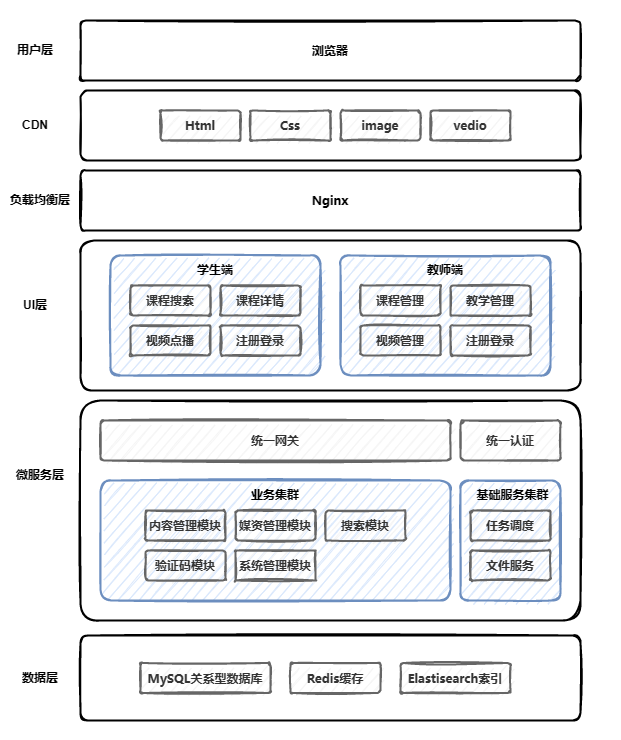

The diagram above was exported from draw.io. Its source (the exported page's mxGraphModel, read from the mxfile embedded in the PNG):
<mxGraphModel dx="1377" dy="756" grid="1" gridSize="10" guides="1" tooltips="1" connect="1" arrows="1" fold="1" page="1" pageScale="1" pageWidth="850" pageHeight="1100" math="0" shadow="0">
  <root>
    <mxCell id="0" />
    <mxCell id="1" parent="0" />
    <mxCell id="zm8g3c6aZNJtXrKs7_Z2-47" value="" style="rounded=0;whiteSpace=wrap;html=1;strokeWidth=0;strokeColor=none;" vertex="1" parent="1">
      <mxGeometry x="140" y="130" width="620" height="740" as="geometry" />
    </mxCell>
    <object label="" placeholders="1" id="zm8g3c6aZNJtXrKs7_Z2-2">
      <mxCell style="whiteSpace=wrap;html=1;strokeWidth=2;fontStyle=1;spacingTop=0;rounded=1;arcSize=9;points=[];sketch=1;fontFamily=Permanent Marker;hachureGap=8;fillWeight=1;" vertex="1" parent="1">
        <mxGeometry x="220" y="220" width="500" height="70" as="geometry" />
      </mxCell>
    </object>
    <object label="浏览器" placeholders="1" id="_5mSTuPxr-ZiKRkBDSY7-12">
      <mxCell style="whiteSpace=wrap;html=1;strokeWidth=2;fontStyle=1;spacingTop=0;rounded=1;arcSize=9;points=[];sketch=1;fontFamily=Permanent Marker;hachureGap=8;fillWeight=1;" parent="1" vertex="1">
        <mxGeometry x="220" y="150" width="500" height="60" as="geometry" />
      </mxCell>
    </object>
    <mxCell id="zm8g3c6aZNJtXrKs7_Z2-1" value="&lt;b&gt;用户层&lt;/b&gt;" style="text;html=1;strokeColor=none;fillColor=none;align=center;verticalAlign=middle;whiteSpace=wrap;rounded=0;" vertex="1" parent="1">
      <mxGeometry x="145" y="165" width="60" height="30" as="geometry" />
    </mxCell>
    <mxCell id="zm8g3c6aZNJtXrKs7_Z2-3" value="&lt;b&gt;CDN&lt;/b&gt;" style="text;html=1;strokeColor=none;fillColor=none;align=center;verticalAlign=middle;whiteSpace=wrap;rounded=0;" vertex="1" parent="1">
      <mxGeometry x="140" y="240" width="70" height="30" as="geometry" />
    </mxCell>
    <object label="Html" placeholders="1" id="_5mSTuPxr-ZiKRkBDSY7-11">
      <mxCell style="whiteSpace=wrap;html=1;strokeWidth=2;fillColor=#f5f5f5;fontStyle=1;spacingTop=0;rounded=1;arcSize=9;points=[];sketch=1;fontFamily=Permanent Marker;hachureGap=8;fillWeight=1;fontColor=#333333;strokeColor=#666666;" parent="1" vertex="1">
        <mxGeometry x="300" y="240" width="80" height="30" as="geometry" />
      </mxCell>
    </object>
    <object label="Css" placeholders="1" id="zm8g3c6aZNJtXrKs7_Z2-4">
      <mxCell style="whiteSpace=wrap;html=1;strokeWidth=2;fillColor=#f5f5f5;fontStyle=1;spacingTop=0;rounded=1;arcSize=9;points=[];sketch=1;fontFamily=Permanent Marker;hachureGap=8;fillWeight=1;fontColor=#333333;strokeColor=#666666;" vertex="1" parent="1">
        <mxGeometry x="390" y="240" width="80" height="30" as="geometry" />
      </mxCell>
    </object>
    <object label="image" placeholders="1" id="zm8g3c6aZNJtXrKs7_Z2-5">
      <mxCell style="whiteSpace=wrap;html=1;strokeWidth=2;fillColor=#f5f5f5;fontStyle=1;spacingTop=0;rounded=1;arcSize=9;points=[];sketch=1;fontFamily=Permanent Marker;hachureGap=8;fillWeight=1;fontColor=#333333;strokeColor=#666666;" vertex="1" parent="1">
        <mxGeometry x="480" y="240" width="80" height="30" as="geometry" />
      </mxCell>
    </object>
    <object label="Nginx" placeholders="1" id="zm8g3c6aZNJtXrKs7_Z2-6">
      <mxCell style="whiteSpace=wrap;html=1;strokeWidth=2;fontStyle=1;spacingTop=0;rounded=1;arcSize=9;points=[];sketch=1;fontFamily=Permanent Marker;hachureGap=8;fillWeight=1;" vertex="1" parent="1">
        <mxGeometry x="220" y="300" width="500" height="60" as="geometry" />
      </mxCell>
    </object>
    <mxCell id="zm8g3c6aZNJtXrKs7_Z2-7" value="&lt;b&gt;负载均衡层&lt;/b&gt;" style="text;html=1;strokeColor=none;fillColor=none;align=center;verticalAlign=middle;whiteSpace=wrap;rounded=0;" vertex="1" parent="1">
      <mxGeometry x="145" y="315" width="70" height="30" as="geometry" />
    </mxCell>
    <object label="vedio" placeholders="1" id="zm8g3c6aZNJtXrKs7_Z2-8">
      <mxCell style="whiteSpace=wrap;html=1;strokeWidth=2;fillColor=#f5f5f5;fontStyle=1;spacingTop=0;rounded=1;arcSize=9;points=[];sketch=1;fontFamily=Permanent Marker;hachureGap=8;fillWeight=1;fontColor=#333333;strokeColor=#666666;" vertex="1" parent="1">
        <mxGeometry x="570" y="240" width="80" height="30" as="geometry" />
      </mxCell>
    </object>
    <object label="" placeholders="1" id="zm8g3c6aZNJtXrKs7_Z2-9">
      <mxCell style="whiteSpace=wrap;html=1;strokeWidth=2;fontStyle=1;spacingTop=0;rounded=1;arcSize=9;points=[];sketch=1;fontFamily=Permanent Marker;hachureGap=8;fillWeight=1;" vertex="1" parent="1">
        <mxGeometry x="220" y="370" width="500" height="150" as="geometry" />
      </mxCell>
    </object>
    <mxCell id="zm8g3c6aZNJtXrKs7_Z2-10" value="&lt;b&gt;UI层&lt;/b&gt;" style="text;html=1;strokeColor=none;fillColor=none;align=center;verticalAlign=middle;whiteSpace=wrap;rounded=0;" vertex="1" parent="1">
      <mxGeometry x="140" y="420" width="70" height="30" as="geometry" />
    </mxCell>
    <object label="" placeholders="1" id="zm8g3c6aZNJtXrKs7_Z2-13">
      <mxCell style="whiteSpace=wrap;html=1;strokeWidth=2;fontStyle=1;spacingTop=0;rounded=1;arcSize=9;points=[];sketch=1;fontFamily=Permanent Marker;hachureGap=8;fillWeight=1;fillColor=#dae8fc;strokeColor=#6c8ebf;" vertex="1" parent="1">
        <mxGeometry x="250" y="385" width="210" height="120" as="geometry" />
      </mxCell>
    </object>
    <object label="课程详情" placeholders="1" id="zm8g3c6aZNJtXrKs7_Z2-12">
      <mxCell style="whiteSpace=wrap;html=1;strokeWidth=2;fillColor=#f5f5f5;fontStyle=1;spacingTop=0;rounded=1;arcSize=9;points=[];sketch=1;fontFamily=Permanent Marker;hachureGap=8;fillWeight=1;fontColor=#333333;strokeColor=#666666;" vertex="1" parent="1">
        <mxGeometry x="360" y="415" width="80" height="30" as="geometry" />
      </mxCell>
    </object>
    <object label="课程搜索" placeholders="1" id="zm8g3c6aZNJtXrKs7_Z2-11">
      <mxCell style="whiteSpace=wrap;html=1;strokeWidth=2;fillColor=#f5f5f5;fontStyle=1;spacingTop=0;rounded=1;arcSize=9;points=[];sketch=1;fontFamily=Permanent Marker;hachureGap=8;fillWeight=1;fontColor=#333333;strokeColor=#666666;" vertex="1" parent="1">
        <mxGeometry x="270" y="415" width="80" height="30" as="geometry" />
      </mxCell>
    </object>
    <mxCell id="zm8g3c6aZNJtXrKs7_Z2-14" value="&lt;b&gt;学生端&lt;/b&gt;" style="text;html=1;strokeColor=none;fillColor=none;align=center;verticalAlign=middle;whiteSpace=wrap;rounded=0;" vertex="1" parent="1">
      <mxGeometry x="320" y="385" width="70" height="30" as="geometry" />
    </mxCell>
    <object label="注册登录" placeholders="1" id="zm8g3c6aZNJtXrKs7_Z2-15">
      <mxCell style="whiteSpace=wrap;html=1;strokeWidth=2;fillColor=#f5f5f5;fontStyle=1;spacingTop=0;rounded=1;arcSize=9;points=[];sketch=1;fontFamily=Permanent Marker;hachureGap=8;fillWeight=1;fontColor=#333333;strokeColor=#666666;" vertex="1" parent="1">
        <mxGeometry x="360" y="455" width="80" height="30" as="geometry" />
      </mxCell>
    </object>
    <object label="视频点播" placeholders="1" id="zm8g3c6aZNJtXrKs7_Z2-16">
      <mxCell style="whiteSpace=wrap;html=1;strokeWidth=2;fillColor=#f5f5f5;fontStyle=1;spacingTop=0;rounded=1;arcSize=9;points=[];sketch=1;fontFamily=Permanent Marker;hachureGap=8;fillWeight=1;fontColor=#333333;strokeColor=#666666;" vertex="1" parent="1">
        <mxGeometry x="270" y="455" width="80" height="30" as="geometry" />
      </mxCell>
    </object>
    <object label="" placeholders="1" id="zm8g3c6aZNJtXrKs7_Z2-17">
      <mxCell style="whiteSpace=wrap;html=1;strokeWidth=2;fontStyle=1;spacingTop=0;rounded=1;arcSize=9;points=[];sketch=1;fontFamily=Permanent Marker;hachureGap=8;fillWeight=1;fillColor=#dae8fc;strokeColor=#6c8ebf;" vertex="1" parent="1">
        <mxGeometry x="480" y="385" width="210" height="120" as="geometry" />
      </mxCell>
    </object>
    <object label="教学管理" placeholders="1" id="zm8g3c6aZNJtXrKs7_Z2-18">
      <mxCell style="whiteSpace=wrap;html=1;strokeWidth=2;fillColor=#f5f5f5;fontStyle=1;spacingTop=0;rounded=1;arcSize=9;points=[];sketch=1;fontFamily=Permanent Marker;hachureGap=8;fillWeight=1;fontColor=#333333;strokeColor=#666666;" vertex="1" parent="1">
        <mxGeometry x="590" y="415" width="80" height="30" as="geometry" />
      </mxCell>
    </object>
    <object label="课程管理" placeholders="1" id="zm8g3c6aZNJtXrKs7_Z2-19">
      <mxCell style="whiteSpace=wrap;html=1;strokeWidth=2;fillColor=#f5f5f5;fontStyle=1;spacingTop=0;rounded=1;arcSize=9;points=[];sketch=1;fontFamily=Permanent Marker;hachureGap=8;fillWeight=1;fontColor=#333333;strokeColor=#666666;" vertex="1" parent="1">
        <mxGeometry x="500" y="415" width="80" height="30" as="geometry" />
      </mxCell>
    </object>
    <mxCell id="zm8g3c6aZNJtXrKs7_Z2-20" value="&lt;b&gt;教师端&lt;/b&gt;" style="text;html=1;strokeColor=none;fillColor=none;align=center;verticalAlign=middle;whiteSpace=wrap;rounded=0;" vertex="1" parent="1">
      <mxGeometry x="550" y="385" width="70" height="30" as="geometry" />
    </mxCell>
    <object label="视频管理" placeholders="1" id="zm8g3c6aZNJtXrKs7_Z2-22">
      <mxCell style="whiteSpace=wrap;html=1;strokeWidth=2;fillColor=#f5f5f5;fontStyle=1;spacingTop=0;rounded=1;arcSize=9;points=[];sketch=1;fontFamily=Permanent Marker;hachureGap=8;fillWeight=1;fontColor=#333333;strokeColor=#666666;" vertex="1" parent="1">
        <mxGeometry x="500" y="455" width="80" height="30" as="geometry" />
      </mxCell>
    </object>
    <object label="注册登录" placeholders="1" id="zm8g3c6aZNJtXrKs7_Z2-23">
      <mxCell style="whiteSpace=wrap;html=1;strokeWidth=2;fillColor=#f5f5f5;fontStyle=1;spacingTop=0;rounded=1;arcSize=9;points=[];sketch=1;fontFamily=Permanent Marker;hachureGap=8;fillWeight=1;fontColor=#333333;strokeColor=#666666;" vertex="1" parent="1">
        <mxGeometry x="590" y="455" width="80" height="30" as="geometry" />
      </mxCell>
    </object>
    <object label="" placeholders="1" id="zm8g3c6aZNJtXrKs7_Z2-24">
      <mxCell style="whiteSpace=wrap;html=1;strokeWidth=2;fontStyle=1;spacingTop=0;rounded=1;arcSize=9;points=[];sketch=1;fontFamily=Permanent Marker;hachureGap=8;fillWeight=1;" vertex="1" parent="1">
        <mxGeometry x="220" y="530" width="500" height="220" as="geometry" />
      </mxCell>
    </object>
    <mxCell id="zm8g3c6aZNJtXrKs7_Z2-25" value="&lt;b&gt;微服务层&lt;/b&gt;" style="text;html=1;strokeColor=none;fillColor=none;align=center;verticalAlign=middle;whiteSpace=wrap;rounded=0;" vertex="1" parent="1">
      <mxGeometry x="145" y="590" width="70" height="30" as="geometry" />
    </mxCell>
    <object label="统一网关" placeholders="1" id="zm8g3c6aZNJtXrKs7_Z2-26">
      <mxCell style="whiteSpace=wrap;html=1;strokeWidth=2;fontStyle=1;spacingTop=0;rounded=1;arcSize=9;points=[];sketch=1;fontFamily=Permanent Marker;hachureGap=8;fillWeight=1;fillColor=#f5f5f5;fontColor=#333333;strokeColor=#666666;" vertex="1" parent="1">
        <mxGeometry x="240" y="550" width="350" height="40" as="geometry" />
      </mxCell>
    </object>
    <object label="统一认证" placeholders="1" id="zm8g3c6aZNJtXrKs7_Z2-27">
      <mxCell style="whiteSpace=wrap;html=1;strokeWidth=2;fontStyle=1;spacingTop=0;rounded=1;arcSize=9;points=[];sketch=1;fontFamily=Permanent Marker;hachureGap=8;fillWeight=1;fillColor=#f5f5f5;fontColor=#333333;strokeColor=#666666;" vertex="1" parent="1">
        <mxGeometry x="600" y="550" width="100" height="40" as="geometry" />
      </mxCell>
    </object>
    <object label="" placeholders="1" id="zm8g3c6aZNJtXrKs7_Z2-31">
      <mxCell style="whiteSpace=wrap;html=1;strokeWidth=2;fontStyle=1;spacingTop=0;rounded=1;arcSize=9;points=[];sketch=1;fontFamily=Permanent Marker;hachureGap=8;fillWeight=1;fillColor=#dae8fc;strokeColor=#6c8ebf;" vertex="1" parent="1">
        <mxGeometry x="240" y="610" width="350" height="120" as="geometry" />
      </mxCell>
    </object>
    <mxCell id="zm8g3c6aZNJtXrKs7_Z2-32" value="&lt;b&gt;业务集群&lt;/b&gt;" style="text;html=1;strokeColor=none;fillColor=none;align=center;verticalAlign=middle;whiteSpace=wrap;rounded=0;" vertex="1" parent="1">
      <mxGeometry x="380" y="610" width="70" height="30" as="geometry" />
    </mxCell>
    <object label="内容管理模块" placeholders="1" id="zm8g3c6aZNJtXrKs7_Z2-33">
      <mxCell style="whiteSpace=wrap;html=1;strokeWidth=2;fillColor=#f5f5f5;fontStyle=1;spacingTop=0;rounded=1;arcSize=9;points=[];sketch=1;fontFamily=Permanent Marker;hachureGap=8;fillWeight=1;fontColor=#333333;strokeColor=#666666;" vertex="1" parent="1">
        <mxGeometry x="285" y="640" width="80" height="30" as="geometry" />
      </mxCell>
    </object>
    <object label="媒资管理模块" placeholders="1" id="zm8g3c6aZNJtXrKs7_Z2-34">
      <mxCell style="whiteSpace=wrap;html=1;strokeWidth=2;fillColor=#f5f5f5;fontStyle=1;spacingTop=0;rounded=1;arcSize=9;points=[];sketch=1;fontFamily=Permanent Marker;hachureGap=8;fillWeight=1;fontColor=#333333;strokeColor=#666666;" vertex="1" parent="1">
        <mxGeometry x="375" y="640" width="80" height="30" as="geometry" />
      </mxCell>
    </object>
    <object label="搜索模块" placeholders="1" id="zm8g3c6aZNJtXrKs7_Z2-35">
      <mxCell style="whiteSpace=wrap;html=1;strokeWidth=2;fillColor=#f5f5f5;fontStyle=1;spacingTop=0;rounded=1;arcSize=9;points=[];sketch=1;fontFamily=Permanent Marker;hachureGap=8;fillWeight=1;fontColor=#333333;strokeColor=#666666;" vertex="1" parent="1">
        <mxGeometry x="465" y="640" width="80" height="30" as="geometry" />
      </mxCell>
    </object>
    <object label="验证码模块" placeholders="1" id="zm8g3c6aZNJtXrKs7_Z2-36">
      <mxCell style="whiteSpace=wrap;html=1;strokeWidth=2;fillColor=#f5f5f5;fontStyle=1;spacingTop=0;rounded=1;arcSize=9;points=[];sketch=1;fontFamily=Permanent Marker;hachureGap=8;fillWeight=1;fontColor=#333333;strokeColor=#666666;" vertex="1" parent="1">
        <mxGeometry x="285" y="680" width="80" height="30" as="geometry" />
      </mxCell>
    </object>
    <object label="系统管理模块" placeholders="1" id="zm8g3c6aZNJtXrKs7_Z2-37">
      <mxCell style="whiteSpace=wrap;html=1;strokeWidth=2;fillColor=#f5f5f5;fontStyle=1;spacingTop=0;rounded=1;arcSize=0;points=[];sketch=1;fontFamily=Permanent Marker;hachureGap=8;fillWeight=1;fontColor=#333333;strokeColor=#666666;" vertex="1" parent="1">
        <mxGeometry x="375" y="680" width="80" height="30" as="geometry" />
      </mxCell>
    </object>
    <object label="" placeholders="1" id="zm8g3c6aZNJtXrKs7_Z2-38">
      <mxCell style="whiteSpace=wrap;html=1;strokeWidth=2;fontStyle=1;spacingTop=0;rounded=1;arcSize=9;points=[];sketch=1;fontFamily=Permanent Marker;hachureGap=8;fillWeight=1;fillColor=#dae8fc;strokeColor=#6c8ebf;" vertex="1" parent="1">
        <mxGeometry x="600" y="610" width="100" height="120" as="geometry" />
      </mxCell>
    </object>
    <mxCell id="zm8g3c6aZNJtXrKs7_Z2-39" value="&lt;b&gt;基础服务集群&lt;/b&gt;" style="text;html=1;strokeColor=none;fillColor=none;align=center;verticalAlign=middle;whiteSpace=wrap;rounded=0;" vertex="1" parent="1">
      <mxGeometry x="615" y="610" width="75" height="30" as="geometry" />
    </mxCell>
    <object label="任务调度" placeholders="1" id="zm8g3c6aZNJtXrKs7_Z2-40">
      <mxCell style="whiteSpace=wrap;html=1;strokeWidth=2;fillColor=#f5f5f5;fontStyle=1;spacingTop=0;rounded=1;arcSize=9;points=[];sketch=1;fontFamily=Permanent Marker;hachureGap=8;fillWeight=1;fontColor=#333333;strokeColor=#666666;" vertex="1" parent="1">
        <mxGeometry x="610" y="640" width="80" height="30" as="geometry" />
      </mxCell>
    </object>
    <object label="文件服务" placeholders="1" id="zm8g3c6aZNJtXrKs7_Z2-41">
      <mxCell style="whiteSpace=wrap;html=1;strokeWidth=2;fillColor=#f5f5f5;fontStyle=1;spacingTop=0;rounded=1;arcSize=9;points=[];sketch=1;fontFamily=Permanent Marker;hachureGap=8;fillWeight=1;fontColor=#333333;strokeColor=#666666;" vertex="1" parent="1">
        <mxGeometry x="610" y="680" width="80" height="30" as="geometry" />
      </mxCell>
    </object>
    <mxCell id="zm8g3c6aZNJtXrKs7_Z2-42" value="&lt;b&gt;数据层&lt;/b&gt;" style="text;html=1;strokeColor=none;fillColor=none;align=center;verticalAlign=middle;whiteSpace=wrap;rounded=0;" vertex="1" parent="1">
      <mxGeometry x="145" y="792.5" width="70" height="30" as="geometry" />
    </mxCell>
    <object label="" placeholders="1" id="zm8g3c6aZNJtXrKs7_Z2-43">
      <mxCell style="whiteSpace=wrap;html=1;strokeWidth=2;fontStyle=1;spacingTop=0;rounded=1;arcSize=9;points=[];sketch=1;fontFamily=Permanent Marker;hachureGap=8;fillWeight=1;" vertex="1" parent="1">
        <mxGeometry x="220" y="765" width="500" height="85" as="geometry" />
      </mxCell>
    </object>
    <object label="MySQL关系型数据库" placeholders="1" id="zm8g3c6aZNJtXrKs7_Z2-44">
      <mxCell style="whiteSpace=wrap;html=1;strokeWidth=2;fillColor=#f5f5f5;fontStyle=1;spacingTop=0;rounded=1;arcSize=9;points=[];sketch=1;fontFamily=Permanent Marker;hachureGap=8;fillWeight=1;fontColor=#333333;strokeColor=#666666;" vertex="1" parent="1">
        <mxGeometry x="280" y="792.5" width="130" height="30" as="geometry" />
      </mxCell>
    </object>
    <object label="Redis缓存" placeholders="1" id="zm8g3c6aZNJtXrKs7_Z2-45">
      <mxCell style="whiteSpace=wrap;html=1;strokeWidth=2;fillColor=#f5f5f5;fontStyle=1;spacingTop=0;rounded=1;arcSize=9;points=[];sketch=1;fontFamily=Permanent Marker;hachureGap=8;fillWeight=1;fontColor=#333333;strokeColor=#666666;" vertex="1" parent="1">
        <mxGeometry x="430" y="792.5" width="90" height="30" as="geometry" />
      </mxCell>
    </object>
    <object label="Elastisearch索引" placeholders="1" id="zm8g3c6aZNJtXrKs7_Z2-46">
      <mxCell style="whiteSpace=wrap;html=1;strokeWidth=2;fillColor=#f5f5f5;fontStyle=1;spacingTop=0;rounded=1;arcSize=9;points=[];sketch=1;fontFamily=Permanent Marker;hachureGap=8;fillWeight=1;fontColor=#333333;strokeColor=#666666;" vertex="1" parent="1">
        <mxGeometry x="540" y="792.5" width="110" height="30" as="geometry" />
      </mxCell>
    </object>
  </root>
</mxGraphModel>